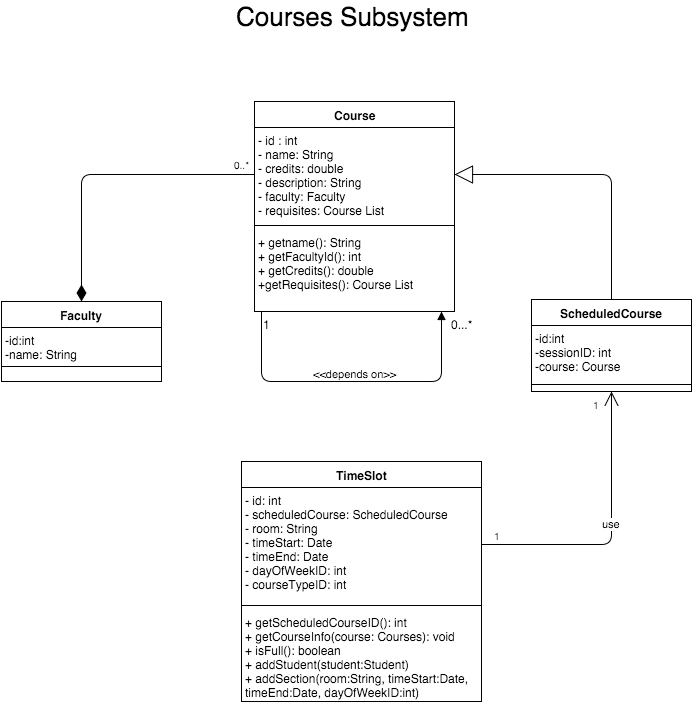

The diagram above was exported from draw.io. Its source (the exported page's mxGraphModel, read from the mxfile embedded in the PNG):
<mxGraphModel dx="954" dy="630" grid="1" gridSize="10" guides="1" tooltips="1" connect="1" arrows="1" fold="1" page="1" pageScale="1" pageWidth="826" pageHeight="1169" background="#ffffff" math="0">
  <root>
    <mxCell id="0" />
    <mxCell id="1" parent="0" />
    <mxCell id="3954ad40db61068-1" value="Course" style="swimlane;html=1;fontStyle=1;align=center;verticalAlign=top;childLayout=stackLayout;horizontal=1;startSize=26;horizontalStack=0;resizeParent=1;resizeLast=0;collapsible=1;marginBottom=0;swimlaneFillColor=#ffffff;" vertex="1" parent="1">
      <mxGeometry x="313" y="230" width="200" height="210" as="geometry" />
    </mxCell>
    <mxCell id="3954ad40db61068-2" value="- id : int&lt;div&gt;- name: String&lt;/div&gt;&lt;div&gt;- credits: double&lt;/div&gt;&lt;div&gt;- description: String&lt;/div&gt;&lt;div&gt;- faculty: Faculty&lt;br&gt;- requisites: Course List&lt;br&gt;&lt;br&gt;&lt;/div&gt;" style="text;html=1;strokeColor=none;fillColor=none;align=left;verticalAlign=top;spacingLeft=4;spacingRight=4;whiteSpace=wrap;overflow=hidden;rotatable=0;points=[[0,0.5],[1,0.5]];portConstraint=eastwest;" vertex="1" parent="3954ad40db61068-1">
      <mxGeometry y="26" width="200" height="94" as="geometry" />
    </mxCell>
    <mxCell id="3954ad40db61068-3" value="" style="line;html=1;strokeWidth=1;fillColor=none;align=left;verticalAlign=middle;spacingTop=-1;spacingLeft=3;spacingRight=3;rotatable=0;labelPosition=right;points=[];portConstraint=eastwest;" vertex="1" parent="3954ad40db61068-1">
      <mxGeometry y="120" width="200" height="8" as="geometry" />
    </mxCell>
    <mxCell id="3954ad40db61068-4" value="+ getname(): String&lt;div&gt;+ getFacultyId(): int&lt;/div&gt;&lt;div&gt;+ getCredits(): double&lt;br&gt;+getRequisites(): Course List&lt;br&gt;&lt;/div&gt;&lt;div&gt;&lt;br&gt;&lt;/div&gt;" style="text;html=1;strokeColor=none;fillColor=none;align=left;verticalAlign=top;spacingLeft=4;spacingRight=4;whiteSpace=wrap;overflow=hidden;rotatable=0;points=[[0,0.5],[1,0.5]];portConstraint=eastwest;" vertex="1" parent="3954ad40db61068-1">
      <mxGeometry y="128" width="200" height="70" as="geometry" />
    </mxCell>
    <mxCell id="3954ad40db61068-11" value="TimeSlot" style="swimlane;html=1;fontStyle=1;align=center;verticalAlign=top;childLayout=stackLayout;horizontal=1;startSize=26;horizontalStack=0;resizeParent=1;resizeLast=0;collapsible=1;marginBottom=0;swimlaneFillColor=#ffffff;" vertex="1" parent="1">
      <mxGeometry x="300" y="590" width="240" height="240" as="geometry" />
    </mxCell>
    <mxCell id="3954ad40db61068-12" value="- id: int&lt;div&gt;- scheduledCourse: ScheduledCourse&lt;/div&gt;&lt;div&gt;- room: String&lt;/div&gt;&lt;div&gt;- timeStart: Date&lt;br&gt;&lt;/div&gt;&lt;div&gt;- timeEnd: Date&lt;br&gt;&lt;/div&gt;&lt;div&gt;- dayOfWeekID: int&lt;/div&gt;&lt;div&gt;- courseTypeID: int&lt;/div&gt;" style="text;html=1;strokeColor=none;fillColor=none;align=left;verticalAlign=top;spacingLeft=4;spacingRight=4;whiteSpace=wrap;overflow=hidden;rotatable=0;points=[[0,0.5],[1,0.5]];portConstraint=eastwest;" vertex="1" parent="3954ad40db61068-11">
      <mxGeometry y="26" width="240" height="114" as="geometry" />
    </mxCell>
    <mxCell id="3954ad40db61068-13" value="" style="line;html=1;strokeWidth=1;fillColor=none;align=left;verticalAlign=middle;spacingTop=-1;spacingLeft=3;spacingRight=3;rotatable=0;labelPosition=right;points=[];portConstraint=eastwest;" vertex="1" parent="3954ad40db61068-11">
      <mxGeometry y="140" width="240" height="8" as="geometry" />
    </mxCell>
    <mxCell id="3954ad40db61068-14" value="+ getScheduledCourseID(): int&lt;div&gt;+ getCourseInfo(course: Courses): void&lt;/div&gt;&lt;div&gt;+ isFull(): boolean&lt;/div&gt;&lt;div&gt;+ addStudent(student:&lt;span style=&quot;line-height: 1.2&quot;&gt;Student)&lt;br&gt;+ addSection(room:String, timeStart:Date, timeEnd:Date, dayOfWeekID:int)&lt;br&gt;&lt;/span&gt;&lt;/div&gt;" style="text;html=1;strokeColor=none;fillColor=none;align=left;verticalAlign=top;spacingLeft=4;spacingRight=4;whiteSpace=wrap;overflow=hidden;rotatable=0;points=[[0,0.5],[1,0.5]];portConstraint=eastwest;" vertex="1" parent="3954ad40db61068-11">
      <mxGeometry y="148" width="240" height="92" as="geometry" />
    </mxCell>
    <mxCell id="3fa374c309d9f69-29" value="&amp;lt;&amp;lt;depends on&amp;gt;&amp;gt; &lt;br&gt;" style="endArrow=block;endFill=1;html=1;edgeStyle=orthogonalEdgeStyle;align=left;verticalAlign=top;" edge="1" parent="1">
      <mxGeometry x="-0.25" y="20" relative="1" as="geometry">
        <mxPoint x="320" y="440" as="sourcePoint" />
        <mxPoint x="500" y="440" as="targetPoint" />
        <Array as="points">
          <mxPoint x="320" y="510" />
          <mxPoint x="500" y="510" />
        </Array>
        <mxPoint as="offset" />
      </mxGeometry>
    </mxCell>
    <mxCell id="3fa374c309d9f69-31" value="0...*" style="text;html=1;" vertex="1" parent="1">
      <mxGeometry x="508" y="440" width="20" height="20" as="geometry" />
    </mxCell>
    <mxCell id="3fa374c309d9f69-35" value="1" style="text;html=1;" vertex="1" parent="1">
      <mxGeometry x="320" y="440" width="50" height="27" as="geometry" />
    </mxCell>
    <mxCell id="561aa2270a3a771a-1" value="ScheduledCourse&lt;br&gt;" style="swimlane;html=1;fontStyle=1;align=center;verticalAlign=top;childLayout=stackLayout;horizontal=1;startSize=26;horizontalStack=0;resizeParent=1;resizeLast=0;collapsible=1;marginBottom=0;swimlaneFillColor=#ffffff;" vertex="1" parent="1">
      <mxGeometry x="590" y="428" width="160" height="92" as="geometry" />
    </mxCell>
    <mxCell id="561aa2270a3a771a-2" value="-id:int&lt;br&gt;-sessionID: int&lt;br&gt;-course: Course&lt;br&gt;&lt;br&gt;&lt;br&gt;&lt;br&gt;" style="text;html=1;strokeColor=none;fillColor=none;align=left;verticalAlign=top;spacingLeft=4;spacingRight=4;whiteSpace=wrap;overflow=hidden;rotatable=0;points=[[0,0.5],[1,0.5]];portConstraint=eastwest;" vertex="1" parent="561aa2270a3a771a-1">
      <mxGeometry y="26" width="160" height="54" as="geometry" />
    </mxCell>
    <mxCell id="561aa2270a3a771a-3" value="" style="line;html=1;strokeWidth=1;fillColor=none;align=left;verticalAlign=middle;spacingTop=-1;spacingLeft=3;spacingRight=3;rotatable=0;labelPosition=right;points=[];portConstraint=eastwest;" vertex="1" parent="561aa2270a3a771a-1">
      <mxGeometry y="80" width="160" height="10" as="geometry" />
    </mxCell>
    <mxCell id="69c8b5f038b42c83-1" value="Faculty&lt;br&gt;" style="swimlane;html=1;fontStyle=1;align=center;verticalAlign=top;childLayout=stackLayout;horizontal=1;startSize=26;horizontalStack=0;resizeParent=1;resizeLast=0;collapsible=1;marginBottom=0;swimlaneFillColor=#ffffff;" vertex="1" parent="1">
      <mxGeometry x="60" y="430" width="160" height="80" as="geometry" />
    </mxCell>
    <mxCell id="69c8b5f038b42c83-2" value="-id:int&lt;br&gt;-name: String&lt;br&gt;&lt;br&gt;&lt;br&gt;&lt;br&gt;" style="text;html=1;strokeColor=none;fillColor=none;align=left;verticalAlign=top;spacingLeft=4;spacingRight=4;whiteSpace=wrap;overflow=hidden;rotatable=0;points=[[0,0.5],[1,0.5]];portConstraint=eastwest;" vertex="1" parent="69c8b5f038b42c83-1">
      <mxGeometry y="26" width="160" height="34" as="geometry" />
    </mxCell>
    <mxCell id="69c8b5f038b42c83-3" value="" style="line;html=1;strokeWidth=1;fillColor=none;align=left;verticalAlign=middle;spacingTop=-1;spacingLeft=3;spacingRight=3;rotatable=0;labelPosition=right;points=[];portConstraint=eastwest;" vertex="1" parent="69c8b5f038b42c83-1">
      <mxGeometry y="60" width="160" height="10" as="geometry" />
    </mxCell>
    <mxCell id="69c8b5f038b42c83-4" value="&lt;div&gt;&lt;br&gt;&lt;/div&gt;" style="align=right;html=1;verticalAlign=bottom;endArrow=none;startArrow=diamondThin;startSize=14;startFill=1;edgeStyle=none;rounded=1;entryX=0;entryY=0.5;exitX=0.5;exitY=0;" edge="1" parent="1" source="69c8b5f038b42c83-1" target="3954ad40db61068-2">
      <mxGeometry x="523" y="313" as="geometry">
        <mxPoint x="680" y="438" as="sourcePoint" />
        <mxPoint x="523" y="313" as="targetPoint" />
        <Array as="points">
          <mxPoint x="140" y="303" />
        </Array>
        <mxPoint as="offset" />
      </mxGeometry>
    </mxCell>
    <mxCell id="69c8b5f038b42c83-5" value="" style="resizable=0;html=1;align=left;verticalAlign=top;labelBackgroundColor=none;fontSize=10" vertex="1" connectable="0" parent="69c8b5f038b42c83-4">
      <mxGeometry x="-1" relative="1" as="geometry" />
    </mxCell>
    <mxCell id="69c8b5f038b42c83-6" value="0..*" style="resizable=0;html=1;align=right;verticalAlign=top;labelBackgroundColor=none;fontSize=10" vertex="1" connectable="0" parent="69c8b5f038b42c83-4">
      <mxGeometry x="1" relative="1" as="geometry">
        <mxPoint x="-3" y="-23" as="offset" />
      </mxGeometry>
    </mxCell>
    <mxCell id="69c8b5f038b42c83-7" value="" style="endArrow=block;endSize=16;endFill=0;html=1;exitX=0.5;exitY=0;entryX=1;entryY=0.5;" edge="1" parent="1" source="561aa2270a3a771a-1" target="3954ad40db61068-2">
      <mxGeometry x="-0.3296" y="-84" width="160" relative="1" as="geometry">
        <mxPoint x="10" y="170" as="sourcePoint" />
        <mxPoint x="170" y="170" as="targetPoint" />
        <Array as="points">
          <mxPoint x="670" y="303" />
        </Array>
        <mxPoint y="-1" as="offset" />
      </mxGeometry>
    </mxCell>
    <mxCell id="69c8b5f038b42c83-8" value="use" style="verticalAlign=bottom;html=1;endArrow=open;endSize=12;edgeStyle=orthogonalEdgeStyle;exitX=1;exitY=0.5;entryX=0.5;entryY=1;" edge="1" parent="1" source="3954ad40db61068-12" target="561aa2270a3a771a-1">
      <mxGeometry relative="1" as="geometry">
        <mxPoint x="550" y="585" as="sourcePoint" />
        <mxPoint x="670" y="570" as="targetPoint" />
        <Array as="points">
          <mxPoint x="670" y="673" />
        </Array>
      </mxGeometry>
    </mxCell>
    <mxCell id="69c8b5f038b42c83-9" value="1" style="resizable=0;html=1;align=right;verticalAlign=top;labelBackgroundColor=none;fontSize=10" vertex="1" connectable="0" parent="69c8b5f038b42c83-8">
      <mxGeometry x="1" relative="1" as="geometry">
        <mxPoint x="-10" as="offset" />
      </mxGeometry>
    </mxCell>
    <mxCell id="69c8b5f038b42c83-11" value="1" style="resizable=0;html=1;align=right;verticalAlign=top;labelBackgroundColor=none;fontSize=10" vertex="1" connectable="0" parent="1">
      <mxGeometry x="570" y="650" as="geometry">
        <mxPoint x="-9" y="1" as="offset" />
      </mxGeometry>
    </mxCell>
    <mxCell id="63323c49e53aba5f-1" value="&lt;font style=&quot;font-size: 26px&quot;&gt;Courses Subsystem&lt;/font&gt;" style="text;html=1;resizable=0;points=[];autosize=1;align=left;verticalAlign=top;spacingTop=-4;" vertex="1" parent="1">
      <mxGeometry x="293" y="130" width="250" height="20" as="geometry" />
    </mxCell>
  </root>
</mxGraphModel>